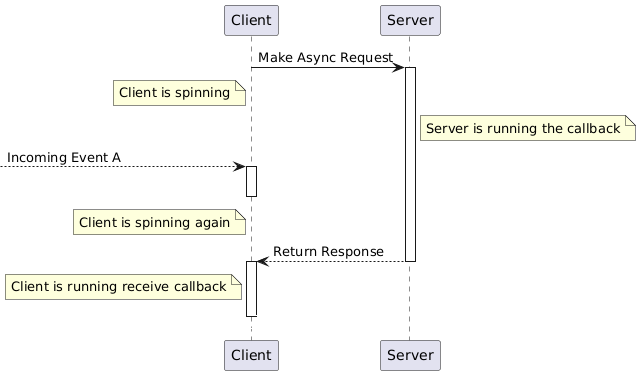

The diagram above was rendered by PlantUML. Its source (embedded in the PNG):
@startuml
participant Client
participant Server

Client -> Server : Make Async Request
note left of Client : Client is spinning
activate Server
note right of Server : Server is running the callback
--> Client : Incoming Event A
activate Client
deactivate Client
note left of Client : Client is spinning again
Server --> Client : Return Response
deactivate Server

activate Client
note left of Client : Client is running receive callback
Client -[#white]> Client : 
deactivate Client
@enduml